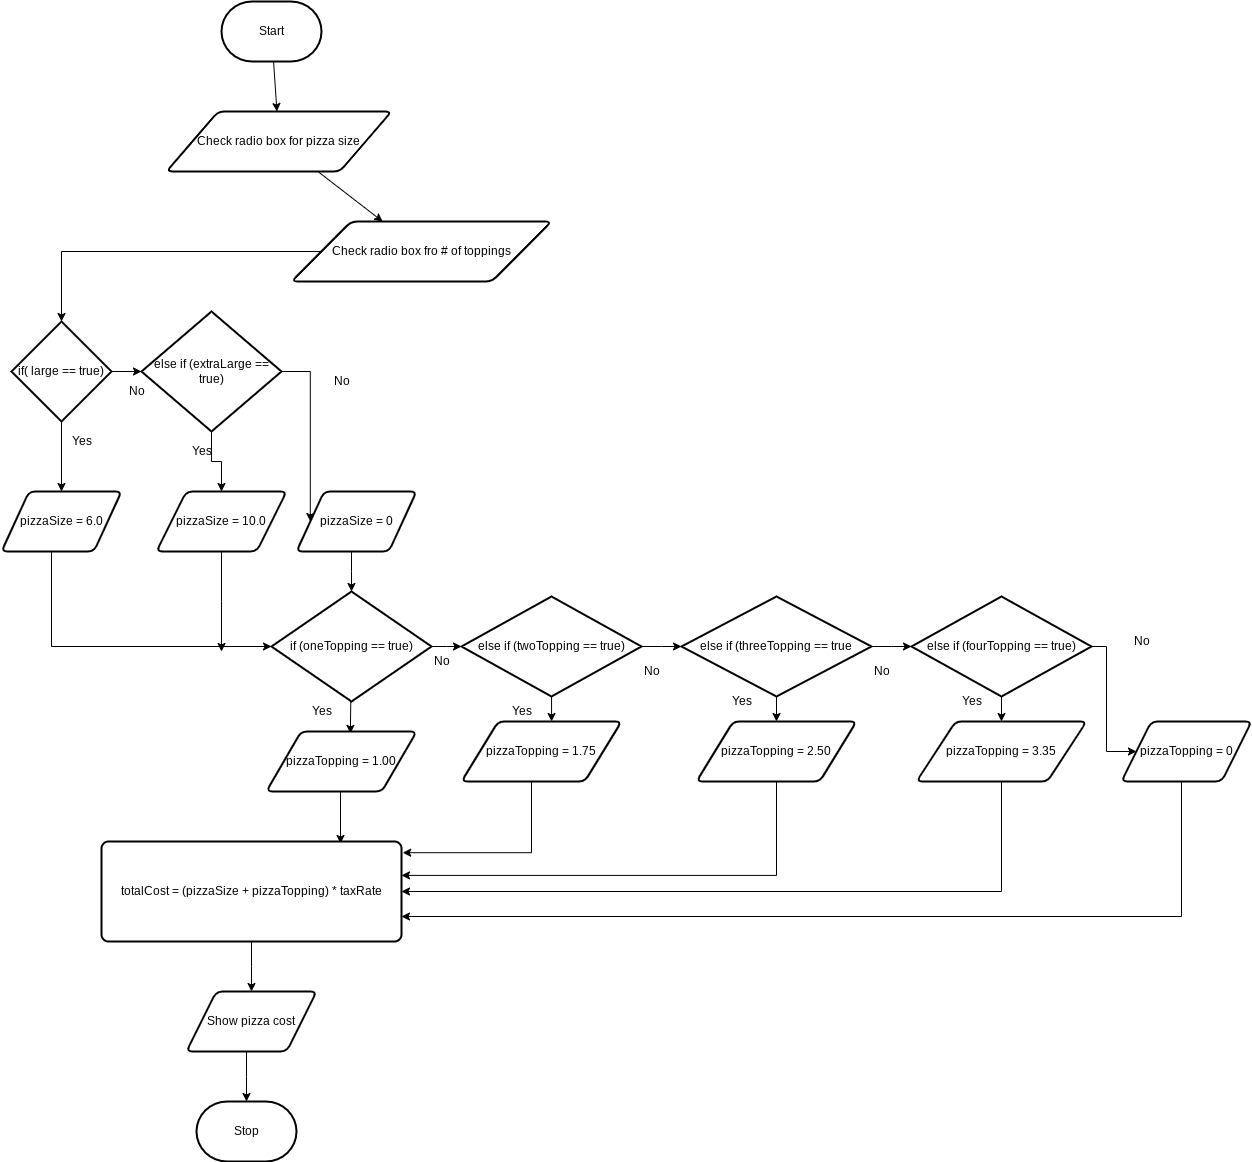

The diagram above was exported from draw.io. Its source (the exported page's mxGraphModel, read from the mxfile embedded in the PNG):
<mxGraphModel dx="667" dy="561" grid="1" gridSize="10" guides="1" tooltips="1" connect="1" arrows="1" fold="1" page="1" pageScale="1" pageWidth="850" pageHeight="1100" math="0" shadow="0">
  <root>
    <mxCell id="0" />
    <mxCell id="1" parent="0" />
    <mxCell id="11" style="edgeStyle=none;html=1;" parent="1" source="2" target="3" edge="1">
      <mxGeometry relative="1" as="geometry" />
    </mxCell>
    <mxCell id="2" value="Start" style="strokeWidth=2;html=1;shape=mxgraph.flowchart.terminator;whiteSpace=wrap;" parent="1" vertex="1">
      <mxGeometry x="290" y="80" width="100" height="60" as="geometry" />
    </mxCell>
    <mxCell id="13" style="edgeStyle=none;html=1;" parent="1" source="3" target="12" edge="1">
      <mxGeometry relative="1" as="geometry" />
    </mxCell>
    <mxCell id="3" value="Check radio box for pizza size" style="shape=parallelogram;html=1;strokeWidth=2;perimeter=parallelogramPerimeter;whiteSpace=wrap;rounded=1;arcSize=12;size=0.23;" parent="1" vertex="1">
      <mxGeometry x="235" y="190" width="225" height="60" as="geometry" />
    </mxCell>
    <mxCell id="21" style="edgeStyle=orthogonalEdgeStyle;html=1;rounded=0;" parent="1" source="12" target="15" edge="1">
      <mxGeometry relative="1" as="geometry" />
    </mxCell>
    <mxCell id="12" value="Check radio box fro # of toppings" style="shape=parallelogram;html=1;strokeWidth=2;perimeter=parallelogramPerimeter;whiteSpace=wrap;rounded=1;arcSize=12;size=0.23;" parent="1" vertex="1">
      <mxGeometry x="360" y="300" width="260" height="60" as="geometry" />
    </mxCell>
    <mxCell id="22" style="edgeStyle=orthogonalEdgeStyle;rounded=0;html=1;entryX=0;entryY=0.5;entryDx=0;entryDy=0;entryPerimeter=0;" parent="1" source="15" target="16" edge="1">
      <mxGeometry relative="1" as="geometry" />
    </mxCell>
    <mxCell id="23" style="edgeStyle=orthogonalEdgeStyle;rounded=0;html=1;entryX=0.5;entryY=0;entryDx=0;entryDy=0;" parent="1" source="15" target="17" edge="1">
      <mxGeometry relative="1" as="geometry" />
    </mxCell>
    <mxCell id="15" value="if( large == true)" style="strokeWidth=2;html=1;shape=mxgraph.flowchart.decision;whiteSpace=wrap;" parent="1" vertex="1">
      <mxGeometry x="80" y="400" width="100" height="100" as="geometry" />
    </mxCell>
    <mxCell id="26" style="edgeStyle=orthogonalEdgeStyle;rounded=0;html=1;entryX=0.5;entryY=0;entryDx=0;entryDy=0;" parent="1" source="16" target="18" edge="1">
      <mxGeometry relative="1" as="geometry" />
    </mxCell>
    <mxCell id="28" style="edgeStyle=orthogonalEdgeStyle;rounded=0;html=1;entryX=0;entryY=0.5;entryDx=0;entryDy=0;" parent="1" source="16" target="19" edge="1">
      <mxGeometry relative="1" as="geometry" />
    </mxCell>
    <mxCell id="16" value="else if (extraLarge == true)" style="strokeWidth=2;html=1;shape=mxgraph.flowchart.decision;whiteSpace=wrap;" parent="1" vertex="1">
      <mxGeometry x="210" y="390" width="140" height="120" as="geometry" />
    </mxCell>
    <mxCell id="55" style="edgeStyle=elbowEdgeStyle;rounded=0;html=1;entryX=0;entryY=0.5;entryDx=0;entryDy=0;entryPerimeter=0;" edge="1" parent="1" source="17" target="33">
      <mxGeometry relative="1" as="geometry">
        <Array as="points">
          <mxPoint x="120" y="770" />
        </Array>
      </mxGeometry>
    </mxCell>
    <mxCell id="17" value="pizzaSize = 6.0" style="shape=parallelogram;html=1;strokeWidth=2;perimeter=parallelogramPerimeter;whiteSpace=wrap;rounded=1;arcSize=12;size=0.23;" parent="1" vertex="1">
      <mxGeometry x="70" y="570" width="120" height="60" as="geometry" />
    </mxCell>
    <mxCell id="56" style="edgeStyle=elbowEdgeStyle;rounded=0;html=1;" edge="1" parent="1" source="18">
      <mxGeometry relative="1" as="geometry">
        <mxPoint x="290" y="730" as="targetPoint" />
      </mxGeometry>
    </mxCell>
    <mxCell id="18" value="pizzaSize = 10.0" style="shape=parallelogram;html=1;strokeWidth=2;perimeter=parallelogramPerimeter;whiteSpace=wrap;rounded=1;arcSize=12;size=0.23;" parent="1" vertex="1">
      <mxGeometry x="225" y="570" width="130" height="60" as="geometry" />
    </mxCell>
    <mxCell id="57" style="edgeStyle=elbowEdgeStyle;rounded=0;html=1;entryX=0.5;entryY=0;entryDx=0;entryDy=0;entryPerimeter=0;" edge="1" parent="1" source="19" target="33">
      <mxGeometry relative="1" as="geometry" />
    </mxCell>
    <mxCell id="19" value="pizzaSize = 0" style="shape=parallelogram;html=1;strokeWidth=2;perimeter=parallelogramPerimeter;whiteSpace=wrap;rounded=1;arcSize=12;size=0.23;" parent="1" vertex="1">
      <mxGeometry x="365" y="570" width="120" height="60" as="geometry" />
    </mxCell>
    <mxCell id="29" value="No" style="text;html=1;align=center;verticalAlign=middle;resizable=0;points=[];autosize=1;strokeColor=none;fillColor=none;" parent="1" vertex="1">
      <mxGeometry x="395" y="450" width="30" height="20" as="geometry" />
    </mxCell>
    <mxCell id="30" value="Yes" style="text;html=1;align=center;verticalAlign=middle;resizable=0;points=[];autosize=1;strokeColor=none;fillColor=none;" parent="1" vertex="1">
      <mxGeometry x="250" y="520" width="40" height="20" as="geometry" />
    </mxCell>
    <mxCell id="31" value="Yes" style="text;html=1;align=center;verticalAlign=middle;resizable=0;points=[];autosize=1;strokeColor=none;fillColor=none;" parent="1" vertex="1">
      <mxGeometry x="130" y="510" width="40" height="20" as="geometry" />
    </mxCell>
    <mxCell id="32" value="No" style="text;html=1;align=center;verticalAlign=middle;resizable=0;points=[];autosize=1;strokeColor=none;fillColor=none;" parent="1" vertex="1">
      <mxGeometry x="190" y="460" width="30" height="20" as="geometry" />
    </mxCell>
    <mxCell id="44" style="edgeStyle=none;html=1;entryX=0.559;entryY=0.032;entryDx=0;entryDy=0;entryPerimeter=0;" edge="1" parent="1" source="33" target="43">
      <mxGeometry relative="1" as="geometry" />
    </mxCell>
    <mxCell id="58" style="edgeStyle=elbowEdgeStyle;rounded=0;html=1;entryX=0;entryY=0.5;entryDx=0;entryDy=0;entryPerimeter=0;" edge="1" parent="1" source="33" target="36">
      <mxGeometry relative="1" as="geometry" />
    </mxCell>
    <mxCell id="33" value="if (oneTopping == true)" style="strokeWidth=2;html=1;shape=mxgraph.flowchart.decision;whiteSpace=wrap;" parent="1" vertex="1">
      <mxGeometry x="340" y="670" width="160" height="110" as="geometry" />
    </mxCell>
    <mxCell id="49" style="edgeStyle=none;html=1;" edge="1" parent="1" source="35" target="38">
      <mxGeometry relative="1" as="geometry" />
    </mxCell>
    <mxCell id="69" style="edgeStyle=elbowEdgeStyle;rounded=0;html=1;" edge="1" parent="1" source="35" target="40">
      <mxGeometry relative="1" as="geometry" />
    </mxCell>
    <mxCell id="35" value="else if (fourTopping == true)" style="strokeWidth=2;html=1;shape=mxgraph.flowchart.decision;whiteSpace=wrap;" parent="1" vertex="1">
      <mxGeometry x="980" y="675" width="180" height="100" as="geometry" />
    </mxCell>
    <mxCell id="45" style="edgeStyle=none;html=1;entryX=0.563;entryY=0;entryDx=0;entryDy=0;entryPerimeter=0;" edge="1" parent="1" source="36" target="42">
      <mxGeometry relative="1" as="geometry" />
    </mxCell>
    <mxCell id="59" style="edgeStyle=elbowEdgeStyle;rounded=0;html=1;entryX=0;entryY=0.5;entryDx=0;entryDy=0;entryPerimeter=0;" edge="1" parent="1" source="36" target="37">
      <mxGeometry relative="1" as="geometry" />
    </mxCell>
    <mxCell id="36" value="else if (twoTopping == true)" style="strokeWidth=2;html=1;shape=mxgraph.flowchart.decision;whiteSpace=wrap;" parent="1" vertex="1">
      <mxGeometry x="530" y="675" width="180" height="100" as="geometry" />
    </mxCell>
    <mxCell id="47" value="" style="edgeStyle=none;html=1;" edge="1" parent="1" source="37" target="39">
      <mxGeometry relative="1" as="geometry" />
    </mxCell>
    <mxCell id="60" style="edgeStyle=elbowEdgeStyle;rounded=0;html=1;entryX=0;entryY=0.5;entryDx=0;entryDy=0;entryPerimeter=0;" edge="1" parent="1" source="37" target="35">
      <mxGeometry relative="1" as="geometry" />
    </mxCell>
    <mxCell id="37" value="else if (threeTopping == true" style="strokeWidth=2;html=1;shape=mxgraph.flowchart.decision;whiteSpace=wrap;" parent="1" vertex="1">
      <mxGeometry x="750" y="675" width="190" height="100" as="geometry" />
    </mxCell>
    <mxCell id="74" style="edgeStyle=elbowEdgeStyle;rounded=0;html=1;entryX=1;entryY=0.5;entryDx=0;entryDy=0;" edge="1" parent="1" source="38" target="70">
      <mxGeometry relative="1" as="geometry">
        <Array as="points">
          <mxPoint x="1070" y="970" />
        </Array>
      </mxGeometry>
    </mxCell>
    <mxCell id="38" value="&lt;span&gt;pizzaTopping = 3.35&lt;/span&gt;" style="shape=parallelogram;html=1;strokeWidth=2;perimeter=parallelogramPerimeter;whiteSpace=wrap;rounded=1;arcSize=12;size=0.23;" vertex="1" parent="1">
      <mxGeometry x="985" y="800" width="170" height="60" as="geometry" />
    </mxCell>
    <mxCell id="73" style="edgeStyle=elbowEdgeStyle;rounded=0;html=1;entryX=1;entryY=0.339;entryDx=0;entryDy=0;entryPerimeter=0;" edge="1" parent="1" source="39" target="70">
      <mxGeometry relative="1" as="geometry">
        <Array as="points">
          <mxPoint x="845" y="940" />
          <mxPoint x="850" y="970" />
        </Array>
      </mxGeometry>
    </mxCell>
    <mxCell id="39" value="&lt;span&gt;pizzaTopping = 2.50&lt;/span&gt;" style="shape=parallelogram;html=1;strokeWidth=2;perimeter=parallelogramPerimeter;whiteSpace=wrap;rounded=1;arcSize=12;size=0.23;" vertex="1" parent="1">
      <mxGeometry x="765" y="800" width="160" height="60" as="geometry" />
    </mxCell>
    <mxCell id="75" style="edgeStyle=elbowEdgeStyle;rounded=0;html=1;entryX=1;entryY=0.75;entryDx=0;entryDy=0;" edge="1" parent="1" source="40" target="70">
      <mxGeometry relative="1" as="geometry">
        <Array as="points">
          <mxPoint x="1250" y="960" />
        </Array>
      </mxGeometry>
    </mxCell>
    <mxCell id="40" value="&lt;span&gt;pizzaTopping = 0&lt;/span&gt;" style="shape=parallelogram;html=1;strokeWidth=2;perimeter=parallelogramPerimeter;whiteSpace=wrap;rounded=1;arcSize=12;size=0.23;" vertex="1" parent="1">
      <mxGeometry x="1190" y="800" width="130" height="60" as="geometry" />
    </mxCell>
    <mxCell id="72" style="edgeStyle=elbowEdgeStyle;rounded=0;html=1;entryX=1.004;entryY=0.112;entryDx=0;entryDy=0;entryPerimeter=0;" edge="1" parent="1" source="42" target="70">
      <mxGeometry relative="1" as="geometry">
        <Array as="points">
          <mxPoint x="600" y="880" />
          <mxPoint x="600" y="920" />
          <mxPoint x="610" y="930" />
        </Array>
      </mxGeometry>
    </mxCell>
    <mxCell id="42" value="pizzaTopping = 1.75" style="shape=parallelogram;html=1;strokeWidth=2;perimeter=parallelogramPerimeter;whiteSpace=wrap;rounded=1;arcSize=12;size=0.23;" vertex="1" parent="1">
      <mxGeometry x="530" y="800" width="160" height="60" as="geometry" />
    </mxCell>
    <mxCell id="71" style="edgeStyle=elbowEdgeStyle;rounded=0;html=1;entryX=0.798;entryY=0.02;entryDx=0;entryDy=0;entryPerimeter=0;" edge="1" parent="1" source="43" target="70">
      <mxGeometry relative="1" as="geometry" />
    </mxCell>
    <mxCell id="43" value="pizzaTopping = 1.00" style="shape=parallelogram;html=1;strokeWidth=2;perimeter=parallelogramPerimeter;whiteSpace=wrap;rounded=1;arcSize=12;size=0.23;" vertex="1" parent="1">
      <mxGeometry x="335" y="810" width="150" height="60" as="geometry" />
    </mxCell>
    <mxCell id="61" value="Yes" style="text;html=1;align=center;verticalAlign=middle;resizable=0;points=[];autosize=1;strokeColor=none;fillColor=none;" vertex="1" parent="1">
      <mxGeometry x="370" y="780" width="40" height="20" as="geometry" />
    </mxCell>
    <mxCell id="62" value="No" style="text;html=1;align=center;verticalAlign=middle;resizable=0;points=[];autosize=1;strokeColor=none;fillColor=none;" vertex="1" parent="1">
      <mxGeometry x="495" y="730" width="30" height="20" as="geometry" />
    </mxCell>
    <mxCell id="63" value="Yes" style="text;html=1;align=center;verticalAlign=middle;resizable=0;points=[];autosize=1;strokeColor=none;fillColor=none;" vertex="1" parent="1">
      <mxGeometry x="570" y="780" width="40" height="20" as="geometry" />
    </mxCell>
    <mxCell id="64" value="No" style="text;html=1;align=center;verticalAlign=middle;resizable=0;points=[];autosize=1;strokeColor=none;fillColor=none;" vertex="1" parent="1">
      <mxGeometry x="705" y="740" width="30" height="20" as="geometry" />
    </mxCell>
    <mxCell id="65" value="Yes" style="text;html=1;align=center;verticalAlign=middle;resizable=0;points=[];autosize=1;strokeColor=none;fillColor=none;" vertex="1" parent="1">
      <mxGeometry x="790" y="770" width="40" height="20" as="geometry" />
    </mxCell>
    <mxCell id="66" value="No" style="text;html=1;align=center;verticalAlign=middle;resizable=0;points=[];autosize=1;strokeColor=none;fillColor=none;" vertex="1" parent="1">
      <mxGeometry x="935" y="740" width="30" height="20" as="geometry" />
    </mxCell>
    <mxCell id="67" value="Yes" style="text;html=1;align=center;verticalAlign=middle;resizable=0;points=[];autosize=1;strokeColor=none;fillColor=none;" vertex="1" parent="1">
      <mxGeometry x="1020" y="770" width="40" height="20" as="geometry" />
    </mxCell>
    <mxCell id="68" value="No" style="text;html=1;align=center;verticalAlign=middle;resizable=0;points=[];autosize=1;strokeColor=none;fillColor=none;" vertex="1" parent="1">
      <mxGeometry x="1195" y="710" width="30" height="20" as="geometry" />
    </mxCell>
    <mxCell id="78" style="edgeStyle=elbowEdgeStyle;rounded=0;html=1;entryX=0.5;entryY=0;entryDx=0;entryDy=0;" edge="1" parent="1" source="70" target="77">
      <mxGeometry relative="1" as="geometry" />
    </mxCell>
    <mxCell id="70" value="totalCost = (pizzaSize + pizzaTopping) * taxRate" style="rounded=1;whiteSpace=wrap;html=1;absoluteArcSize=1;arcSize=14;strokeWidth=2;" vertex="1" parent="1">
      <mxGeometry x="170" y="920" width="300" height="100" as="geometry" />
    </mxCell>
    <mxCell id="76" value="Stop" style="strokeWidth=2;html=1;shape=mxgraph.flowchart.terminator;whiteSpace=wrap;" vertex="1" parent="1">
      <mxGeometry x="265" y="1180" width="100" height="60" as="geometry" />
    </mxCell>
    <mxCell id="79" style="edgeStyle=elbowEdgeStyle;rounded=0;html=1;entryX=0.5;entryY=0;entryDx=0;entryDy=0;entryPerimeter=0;" edge="1" parent="1" source="77" target="76">
      <mxGeometry relative="1" as="geometry" />
    </mxCell>
    <mxCell id="77" value="Show pizza cost" style="shape=parallelogram;html=1;strokeWidth=2;perimeter=parallelogramPerimeter;whiteSpace=wrap;rounded=1;arcSize=12;size=0.23;" vertex="1" parent="1">
      <mxGeometry x="255" y="1070" width="130" height="60" as="geometry" />
    </mxCell>
  </root>
</mxGraphModel>